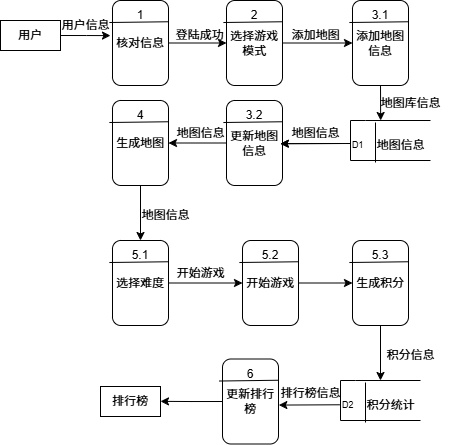

The diagram above was exported from draw.io. Its source (the exported page's mxGraphModel, read from the mxfile embedded in the PNG):
<mxGraphModel dx="951" dy="548" grid="1" gridSize="10" guides="1" tooltips="1" connect="1" arrows="1" fold="1" page="1" pageScale="1" pageWidth="827" pageHeight="1169" math="0" shadow="0">
  <root>
    <mxCell id="0" />
    <mxCell id="1" parent="0" />
    <mxCell id="vrB00UttcQjb6b9_yC6z-9" style="edgeStyle=orthogonalEdgeStyle;rounded=0;orthogonalLoop=1;jettySize=auto;html=1;exitX=1;exitY=0.5;exitDx=0;exitDy=0;entryX=-0.036;entryY=0.413;entryDx=0;entryDy=0;entryPerimeter=0;" edge="1" parent="1" source="vrB00UttcQjb6b9_yC6z-1" target="vrB00UttcQjb6b9_yC6z-2">
      <mxGeometry relative="1" as="geometry">
        <mxPoint x="290" y="315.1428571428571" as="targetPoint" />
      </mxGeometry>
    </mxCell>
    <mxCell id="vrB00UttcQjb6b9_yC6z-1" value="用户" style="rounded=0;whiteSpace=wrap;html=1;" vertex="1" parent="1">
      <mxGeometry x="190" y="300" width="60" height="30" as="geometry" />
    </mxCell>
    <mxCell id="vrB00UttcQjb6b9_yC6z-6" value="" style="group" vertex="1" connectable="0" parent="1">
      <mxGeometry x="300" y="280" width="60" height="85" as="geometry" />
    </mxCell>
    <mxCell id="vrB00UttcQjb6b9_yC6z-2" value="核对信息" style="rounded=1;whiteSpace=wrap;html=1;" vertex="1" parent="vrB00UttcQjb6b9_yC6z-6">
      <mxGeometry x="2" width="56" height="85" as="geometry" />
    </mxCell>
    <mxCell id="vrB00UttcQjb6b9_yC6z-4" value="1" style="text;html=1;align=center;verticalAlign=middle;whiteSpace=wrap;rounded=0;" vertex="1" parent="vrB00UttcQjb6b9_yC6z-6">
      <mxGeometry width="60" height="30" as="geometry" />
    </mxCell>
    <mxCell id="vrB00UttcQjb6b9_yC6z-3" value="" style="endArrow=none;html=1;rounded=0;entryX=1;entryY=0.25;entryDx=0;entryDy=0;exitX=-0.056;exitY=0.259;exitDx=0;exitDy=0;exitPerimeter=0;" edge="1" parent="vrB00UttcQjb6b9_yC6z-6" source="vrB00UttcQjb6b9_yC6z-2" target="vrB00UttcQjb6b9_yC6z-2">
      <mxGeometry width="50" height="50" relative="1" as="geometry">
        <mxPoint x="2" y="70" as="sourcePoint" />
        <mxPoint x="52" y="20" as="targetPoint" />
      </mxGeometry>
    </mxCell>
    <mxCell id="vrB00UttcQjb6b9_yC6z-5" style="edgeStyle=orthogonalEdgeStyle;rounded=0;orthogonalLoop=1;jettySize=auto;html=1;exitX=0.5;exitY=1;exitDx=0;exitDy=0;" edge="1" parent="vrB00UttcQjb6b9_yC6z-6" source="vrB00UttcQjb6b9_yC6z-4" target="vrB00UttcQjb6b9_yC6z-4">
      <mxGeometry relative="1" as="geometry" />
    </mxCell>
    <mxCell id="vrB00UttcQjb6b9_yC6z-10" value="用户信息" style="text;html=1;align=center;verticalAlign=middle;resizable=0;points=[];autosize=1;strokeColor=none;fillColor=none;" vertex="1" parent="1">
      <mxGeometry x="240" y="290" width="70" height="30" as="geometry" />
    </mxCell>
    <mxCell id="vrB00UttcQjb6b9_yC6z-11" value="" style="group" vertex="1" connectable="0" parent="1">
      <mxGeometry x="414" y="280" width="60" height="85" as="geometry" />
    </mxCell>
    <mxCell id="vrB00UttcQjb6b9_yC6z-12" value="选择游戏模式" style="rounded=1;whiteSpace=wrap;html=1;" vertex="1" parent="vrB00UttcQjb6b9_yC6z-11">
      <mxGeometry x="2" width="56" height="85" as="geometry" />
    </mxCell>
    <mxCell id="vrB00UttcQjb6b9_yC6z-13" value="2" style="text;html=1;align=center;verticalAlign=middle;whiteSpace=wrap;rounded=0;" vertex="1" parent="vrB00UttcQjb6b9_yC6z-11">
      <mxGeometry width="60" height="30" as="geometry" />
    </mxCell>
    <mxCell id="vrB00UttcQjb6b9_yC6z-14" value="" style="endArrow=none;html=1;rounded=0;entryX=1;entryY=0.25;entryDx=0;entryDy=0;exitX=-0.056;exitY=0.259;exitDx=0;exitDy=0;exitPerimeter=0;" edge="1" parent="vrB00UttcQjb6b9_yC6z-11" source="vrB00UttcQjb6b9_yC6z-12" target="vrB00UttcQjb6b9_yC6z-12">
      <mxGeometry width="50" height="50" relative="1" as="geometry">
        <mxPoint x="2" y="70" as="sourcePoint" />
        <mxPoint x="52" y="20" as="targetPoint" />
      </mxGeometry>
    </mxCell>
    <mxCell id="vrB00UttcQjb6b9_yC6z-15" style="edgeStyle=orthogonalEdgeStyle;rounded=0;orthogonalLoop=1;jettySize=auto;html=1;exitX=0.5;exitY=1;exitDx=0;exitDy=0;" edge="1" parent="vrB00UttcQjb6b9_yC6z-11" source="vrB00UttcQjb6b9_yC6z-13" target="vrB00UttcQjb6b9_yC6z-13">
      <mxGeometry relative="1" as="geometry" />
    </mxCell>
    <mxCell id="vrB00UttcQjb6b9_yC6z-16" style="edgeStyle=orthogonalEdgeStyle;rounded=0;orthogonalLoop=1;jettySize=auto;html=1;exitX=1;exitY=0.5;exitDx=0;exitDy=0;entryX=0;entryY=0.5;entryDx=0;entryDy=0;" edge="1" parent="1" source="vrB00UttcQjb6b9_yC6z-2" target="vrB00UttcQjb6b9_yC6z-12">
      <mxGeometry relative="1" as="geometry" />
    </mxCell>
    <mxCell id="vrB00UttcQjb6b9_yC6z-17" value="登陆成功" style="text;html=1;align=center;verticalAlign=middle;resizable=0;points=[];autosize=1;strokeColor=none;fillColor=none;" vertex="1" parent="1">
      <mxGeometry x="353.5" y="300" width="70" height="30" as="geometry" />
    </mxCell>
    <mxCell id="vrB00UttcQjb6b9_yC6z-18" value="" style="group" vertex="1" connectable="0" parent="1">
      <mxGeometry x="540" y="280" width="60" height="85" as="geometry" />
    </mxCell>
    <mxCell id="vrB00UttcQjb6b9_yC6z-34" style="edgeStyle=orthogonalEdgeStyle;rounded=0;orthogonalLoop=1;jettySize=auto;html=1;exitX=0.5;exitY=1;exitDx=0;exitDy=0;" edge="1" parent="vrB00UttcQjb6b9_yC6z-18" source="vrB00UttcQjb6b9_yC6z-19">
      <mxGeometry relative="1" as="geometry">
        <mxPoint x="30.14285714285711" y="120" as="targetPoint" />
      </mxGeometry>
    </mxCell>
    <mxCell id="vrB00UttcQjb6b9_yC6z-19" value="添加地图信息" style="rounded=1;whiteSpace=wrap;html=1;" vertex="1" parent="vrB00UttcQjb6b9_yC6z-18">
      <mxGeometry x="2" width="56" height="85" as="geometry" />
    </mxCell>
    <mxCell id="vrB00UttcQjb6b9_yC6z-20" value="3.1" style="text;html=1;align=center;verticalAlign=middle;whiteSpace=wrap;rounded=0;" vertex="1" parent="vrB00UttcQjb6b9_yC6z-18">
      <mxGeometry width="60" height="30" as="geometry" />
    </mxCell>
    <mxCell id="vrB00UttcQjb6b9_yC6z-21" value="" style="endArrow=none;html=1;rounded=0;entryX=1;entryY=0.25;entryDx=0;entryDy=0;exitX=-0.056;exitY=0.259;exitDx=0;exitDy=0;exitPerimeter=0;" edge="1" parent="vrB00UttcQjb6b9_yC6z-18" source="vrB00UttcQjb6b9_yC6z-19" target="vrB00UttcQjb6b9_yC6z-19">
      <mxGeometry width="50" height="50" relative="1" as="geometry">
        <mxPoint x="2" y="70" as="sourcePoint" />
        <mxPoint x="52" y="20" as="targetPoint" />
      </mxGeometry>
    </mxCell>
    <mxCell id="vrB00UttcQjb6b9_yC6z-22" style="edgeStyle=orthogonalEdgeStyle;rounded=0;orthogonalLoop=1;jettySize=auto;html=1;exitX=0.5;exitY=1;exitDx=0;exitDy=0;" edge="1" parent="vrB00UttcQjb6b9_yC6z-18" source="vrB00UttcQjb6b9_yC6z-20" target="vrB00UttcQjb6b9_yC6z-20">
      <mxGeometry relative="1" as="geometry" />
    </mxCell>
    <mxCell id="vrB00UttcQjb6b9_yC6z-23" style="edgeStyle=orthogonalEdgeStyle;rounded=0;orthogonalLoop=1;jettySize=auto;html=1;exitX=1;exitY=0.5;exitDx=0;exitDy=0;entryX=0;entryY=0.5;entryDx=0;entryDy=0;" edge="1" parent="1" source="vrB00UttcQjb6b9_yC6z-12" target="vrB00UttcQjb6b9_yC6z-19">
      <mxGeometry relative="1" as="geometry" />
    </mxCell>
    <mxCell id="vrB00UttcQjb6b9_yC6z-24" value="添加地图" style="text;html=1;align=center;verticalAlign=middle;resizable=0;points=[];autosize=1;strokeColor=none;fillColor=none;" vertex="1" parent="1">
      <mxGeometry x="470" y="300" width="70" height="30" as="geometry" />
    </mxCell>
    <mxCell id="vrB00UttcQjb6b9_yC6z-35" value="" style="group" vertex="1" connectable="0" parent="1">
      <mxGeometry x="414" y="380" width="60" height="85" as="geometry" />
    </mxCell>
    <mxCell id="vrB00UttcQjb6b9_yC6z-37" value="更新地图信息" style="rounded=1;whiteSpace=wrap;html=1;" vertex="1" parent="vrB00UttcQjb6b9_yC6z-35">
      <mxGeometry x="2" width="56" height="85" as="geometry" />
    </mxCell>
    <mxCell id="vrB00UttcQjb6b9_yC6z-38" value="3.2" style="text;html=1;align=center;verticalAlign=middle;whiteSpace=wrap;rounded=0;" vertex="1" parent="vrB00UttcQjb6b9_yC6z-35">
      <mxGeometry width="60" height="30" as="geometry" />
    </mxCell>
    <mxCell id="vrB00UttcQjb6b9_yC6z-39" value="" style="endArrow=none;html=1;rounded=0;entryX=1;entryY=0.25;entryDx=0;entryDy=0;exitX=-0.056;exitY=0.259;exitDx=0;exitDy=0;exitPerimeter=0;" edge="1" parent="vrB00UttcQjb6b9_yC6z-35" source="vrB00UttcQjb6b9_yC6z-37" target="vrB00UttcQjb6b9_yC6z-37">
      <mxGeometry width="50" height="50" relative="1" as="geometry">
        <mxPoint x="2" y="70" as="sourcePoint" />
        <mxPoint x="52" y="20" as="targetPoint" />
      </mxGeometry>
    </mxCell>
    <mxCell id="vrB00UttcQjb6b9_yC6z-40" style="edgeStyle=orthogonalEdgeStyle;rounded=0;orthogonalLoop=1;jettySize=auto;html=1;exitX=0.5;exitY=1;exitDx=0;exitDy=0;" edge="1" parent="vrB00UttcQjb6b9_yC6z-35" source="vrB00UttcQjb6b9_yC6z-38" target="vrB00UttcQjb6b9_yC6z-38">
      <mxGeometry relative="1" as="geometry" />
    </mxCell>
    <mxCell id="vrB00UttcQjb6b9_yC6z-41" value="" style="endArrow=classic;html=1;rounded=0;entryX=0.962;entryY=0.508;entryDx=0;entryDy=0;entryPerimeter=0;" edge="1" parent="1" target="vrB00UttcQjb6b9_yC6z-37">
      <mxGeometry width="50" height="50" relative="1" as="geometry">
        <mxPoint x="530" y="423" as="sourcePoint" />
        <mxPoint x="470" y="420" as="targetPoint" />
      </mxGeometry>
    </mxCell>
    <mxCell id="vrB00UttcQjb6b9_yC6z-44" value="" style="endArrow=classic;html=1;rounded=0;entryX=0.962;entryY=0.508;entryDx=0;entryDy=0;entryPerimeter=0;" edge="1" parent="1" target="vrB00UttcQjb6b9_yC6z-37">
      <mxGeometry width="50" height="50" relative="1" as="geometry">
        <mxPoint x="540" y="423" as="sourcePoint" />
        <mxPoint x="470" y="423" as="targetPoint" />
      </mxGeometry>
    </mxCell>
    <mxCell id="vrB00UttcQjb6b9_yC6z-45" value="" style="group" vertex="1" connectable="0" parent="1">
      <mxGeometry x="540" y="400" width="85" height="42" as="geometry" />
    </mxCell>
    <mxCell id="vrB00UttcQjb6b9_yC6z-25" value="" style="endArrow=none;html=1;rounded=0;" edge="1" parent="vrB00UttcQjb6b9_yC6z-45">
      <mxGeometry width="50" height="50" relative="1" as="geometry">
        <mxPoint x="80" y="40" as="sourcePoint" />
        <mxPoint x="80" as="targetPoint" />
        <Array as="points">
          <mxPoint y="40" />
          <mxPoint />
          <mxPoint x="15" />
        </Array>
      </mxGeometry>
    </mxCell>
    <mxCell id="vrB00UttcQjb6b9_yC6z-26" value="" style="endArrow=none;html=1;rounded=0;" edge="1" parent="vrB00UttcQjb6b9_yC6z-45">
      <mxGeometry width="50" height="50" relative="1" as="geometry">
        <mxPoint x="25" y="42" as="sourcePoint" />
        <mxPoint x="25" y="2" as="targetPoint" />
      </mxGeometry>
    </mxCell>
    <mxCell id="vrB00UttcQjb6b9_yC6z-32" value="地图信息" style="text;html=1;align=center;verticalAlign=middle;resizable=0;points=[];autosize=1;strokeColor=none;fillColor=none;" vertex="1" parent="vrB00UttcQjb6b9_yC6z-45">
      <mxGeometry x="15" y="10" width="70" height="30" as="geometry" />
    </mxCell>
    <mxCell id="vrB00UttcQjb6b9_yC6z-43" value="D1" style="text;html=1;align=left;verticalAlign=middle;resizable=0;points=[];autosize=1;strokeColor=none;fillColor=none;fontSize=9;" vertex="1" parent="vrB00UttcQjb6b9_yC6z-45">
      <mxGeometry y="14.5" width="40" height="20" as="geometry" />
    </mxCell>
    <mxCell id="vrB00UttcQjb6b9_yC6z-47" value="" style="group" vertex="1" connectable="0" parent="1">
      <mxGeometry x="300" y="380" width="60" height="85" as="geometry" />
    </mxCell>
    <mxCell id="vrB00UttcQjb6b9_yC6z-48" value="生成地图" style="rounded=1;whiteSpace=wrap;html=1;" vertex="1" parent="vrB00UttcQjb6b9_yC6z-47">
      <mxGeometry x="2" width="56" height="85" as="geometry" />
    </mxCell>
    <mxCell id="vrB00UttcQjb6b9_yC6z-49" value="4" style="text;html=1;align=center;verticalAlign=middle;whiteSpace=wrap;rounded=0;" vertex="1" parent="vrB00UttcQjb6b9_yC6z-47">
      <mxGeometry width="60" height="30" as="geometry" />
    </mxCell>
    <mxCell id="vrB00UttcQjb6b9_yC6z-50" value="" style="endArrow=none;html=1;rounded=0;entryX=1;entryY=0.25;entryDx=0;entryDy=0;exitX=-0.056;exitY=0.259;exitDx=0;exitDy=0;exitPerimeter=0;" edge="1" parent="vrB00UttcQjb6b9_yC6z-47" source="vrB00UttcQjb6b9_yC6z-48" target="vrB00UttcQjb6b9_yC6z-48">
      <mxGeometry width="50" height="50" relative="1" as="geometry">
        <mxPoint x="2" y="70" as="sourcePoint" />
        <mxPoint x="52" y="20" as="targetPoint" />
      </mxGeometry>
    </mxCell>
    <mxCell id="vrB00UttcQjb6b9_yC6z-51" style="edgeStyle=orthogonalEdgeStyle;rounded=0;orthogonalLoop=1;jettySize=auto;html=1;exitX=0.5;exitY=1;exitDx=0;exitDy=0;" edge="1" parent="vrB00UttcQjb6b9_yC6z-47" source="vrB00UttcQjb6b9_yC6z-49" target="vrB00UttcQjb6b9_yC6z-49">
      <mxGeometry relative="1" as="geometry" />
    </mxCell>
    <mxCell id="vrB00UttcQjb6b9_yC6z-52" value="地图信息" style="text;html=1;align=center;verticalAlign=middle;resizable=0;points=[];autosize=1;strokeColor=none;fillColor=none;" vertex="1" parent="1">
      <mxGeometry x="470" y="398" width="70" height="30" as="geometry" />
    </mxCell>
    <mxCell id="vrB00UttcQjb6b9_yC6z-53" style="edgeStyle=orthogonalEdgeStyle;rounded=0;orthogonalLoop=1;jettySize=auto;html=1;exitX=0;exitY=0.5;exitDx=0;exitDy=0;" edge="1" parent="1" source="vrB00UttcQjb6b9_yC6z-37" target="vrB00UttcQjb6b9_yC6z-48">
      <mxGeometry relative="1" as="geometry" />
    </mxCell>
    <mxCell id="vrB00UttcQjb6b9_yC6z-54" value="地图信息" style="text;html=1;align=center;verticalAlign=middle;resizable=0;points=[];autosize=1;strokeColor=none;fillColor=none;" vertex="1" parent="1">
      <mxGeometry x="355" y="398" width="70" height="30" as="geometry" />
    </mxCell>
    <mxCell id="vrB00UttcQjb6b9_yC6z-55" value="地图库信息" style="text;html=1;align=center;verticalAlign=middle;resizable=0;points=[];autosize=1;strokeColor=none;fillColor=none;" vertex="1" parent="1">
      <mxGeometry x="560" y="368" width="80" height="30" as="geometry" />
    </mxCell>
    <mxCell id="vrB00UttcQjb6b9_yC6z-56" value="" style="group" vertex="1" connectable="0" parent="1">
      <mxGeometry x="300" y="520" width="60" height="85" as="geometry" />
    </mxCell>
    <mxCell id="vrB00UttcQjb6b9_yC6z-57" value="选择难度" style="rounded=1;whiteSpace=wrap;html=1;" vertex="1" parent="vrB00UttcQjb6b9_yC6z-56">
      <mxGeometry x="2" width="56" height="85" as="geometry" />
    </mxCell>
    <mxCell id="vrB00UttcQjb6b9_yC6z-58" value="5.1" style="text;html=1;align=center;verticalAlign=middle;whiteSpace=wrap;rounded=0;" vertex="1" parent="vrB00UttcQjb6b9_yC6z-56">
      <mxGeometry width="60" height="30" as="geometry" />
    </mxCell>
    <mxCell id="vrB00UttcQjb6b9_yC6z-59" value="" style="endArrow=none;html=1;rounded=0;entryX=1;entryY=0.25;entryDx=0;entryDy=0;exitX=-0.056;exitY=0.259;exitDx=0;exitDy=0;exitPerimeter=0;" edge="1" parent="vrB00UttcQjb6b9_yC6z-56" source="vrB00UttcQjb6b9_yC6z-57" target="vrB00UttcQjb6b9_yC6z-57">
      <mxGeometry width="50" height="50" relative="1" as="geometry">
        <mxPoint x="2" y="70" as="sourcePoint" />
        <mxPoint x="52" y="20" as="targetPoint" />
      </mxGeometry>
    </mxCell>
    <mxCell id="vrB00UttcQjb6b9_yC6z-60" style="edgeStyle=orthogonalEdgeStyle;rounded=0;orthogonalLoop=1;jettySize=auto;html=1;exitX=0.5;exitY=1;exitDx=0;exitDy=0;" edge="1" parent="vrB00UttcQjb6b9_yC6z-56" source="vrB00UttcQjb6b9_yC6z-58" target="vrB00UttcQjb6b9_yC6z-58">
      <mxGeometry relative="1" as="geometry" />
    </mxCell>
    <mxCell id="vrB00UttcQjb6b9_yC6z-61" style="edgeStyle=orthogonalEdgeStyle;rounded=0;orthogonalLoop=1;jettySize=auto;html=1;exitX=0.5;exitY=1;exitDx=0;exitDy=0;" edge="1" parent="1" source="vrB00UttcQjb6b9_yC6z-48" target="vrB00UttcQjb6b9_yC6z-58">
      <mxGeometry relative="1" as="geometry" />
    </mxCell>
    <mxCell id="vrB00UttcQjb6b9_yC6z-62" value="地图信息" style="text;html=1;align=center;verticalAlign=middle;resizable=0;points=[];autosize=1;strokeColor=none;fillColor=none;" vertex="1" parent="1">
      <mxGeometry x="320" y="480" width="70" height="30" as="geometry" />
    </mxCell>
    <mxCell id="vrB00UttcQjb6b9_yC6z-63" value="" style="group" vertex="1" connectable="0" parent="1">
      <mxGeometry x="430" y="520" width="60" height="85" as="geometry" />
    </mxCell>
    <mxCell id="vrB00UttcQjb6b9_yC6z-64" value="开始游戏" style="rounded=1;whiteSpace=wrap;html=1;" vertex="1" parent="vrB00UttcQjb6b9_yC6z-63">
      <mxGeometry x="2" width="56" height="85" as="geometry" />
    </mxCell>
    <mxCell id="vrB00UttcQjb6b9_yC6z-65" value="5.2" style="text;html=1;align=center;verticalAlign=middle;whiteSpace=wrap;rounded=0;" vertex="1" parent="vrB00UttcQjb6b9_yC6z-63">
      <mxGeometry width="60" height="30" as="geometry" />
    </mxCell>
    <mxCell id="vrB00UttcQjb6b9_yC6z-66" value="" style="endArrow=none;html=1;rounded=0;entryX=1;entryY=0.25;entryDx=0;entryDy=0;exitX=-0.056;exitY=0.259;exitDx=0;exitDy=0;exitPerimeter=0;" edge="1" parent="vrB00UttcQjb6b9_yC6z-63" source="vrB00UttcQjb6b9_yC6z-64" target="vrB00UttcQjb6b9_yC6z-64">
      <mxGeometry width="50" height="50" relative="1" as="geometry">
        <mxPoint x="2" y="70" as="sourcePoint" />
        <mxPoint x="52" y="20" as="targetPoint" />
      </mxGeometry>
    </mxCell>
    <mxCell id="vrB00UttcQjb6b9_yC6z-67" style="edgeStyle=orthogonalEdgeStyle;rounded=0;orthogonalLoop=1;jettySize=auto;html=1;exitX=0.5;exitY=1;exitDx=0;exitDy=0;" edge="1" parent="vrB00UttcQjb6b9_yC6z-63" source="vrB00UttcQjb6b9_yC6z-65" target="vrB00UttcQjb6b9_yC6z-65">
      <mxGeometry relative="1" as="geometry" />
    </mxCell>
    <mxCell id="vrB00UttcQjb6b9_yC6z-68" style="edgeStyle=orthogonalEdgeStyle;rounded=0;orthogonalLoop=1;jettySize=auto;html=1;exitX=1;exitY=0.5;exitDx=0;exitDy=0;entryX=0;entryY=0.5;entryDx=0;entryDy=0;" edge="1" parent="1" source="vrB00UttcQjb6b9_yC6z-57" target="vrB00UttcQjb6b9_yC6z-64">
      <mxGeometry relative="1" as="geometry" />
    </mxCell>
    <mxCell id="vrB00UttcQjb6b9_yC6z-69" value="开始游戏" style="text;html=1;align=center;verticalAlign=middle;resizable=0;points=[];autosize=1;strokeColor=none;fillColor=none;" vertex="1" parent="1">
      <mxGeometry x="355" y="538" width="70" height="30" as="geometry" />
    </mxCell>
    <mxCell id="vrB00UttcQjb6b9_yC6z-70" value="" style="group" vertex="1" connectable="0" parent="1">
      <mxGeometry x="540" y="520" width="60" height="85" as="geometry" />
    </mxCell>
    <mxCell id="vrB00UttcQjb6b9_yC6z-71" value="生成积分" style="rounded=1;whiteSpace=wrap;html=1;" vertex="1" parent="vrB00UttcQjb6b9_yC6z-70">
      <mxGeometry x="2" width="56" height="85" as="geometry" />
    </mxCell>
    <mxCell id="vrB00UttcQjb6b9_yC6z-72" value="5.3" style="text;html=1;align=center;verticalAlign=middle;whiteSpace=wrap;rounded=0;" vertex="1" parent="vrB00UttcQjb6b9_yC6z-70">
      <mxGeometry width="60" height="30" as="geometry" />
    </mxCell>
    <mxCell id="vrB00UttcQjb6b9_yC6z-73" value="" style="endArrow=none;html=1;rounded=0;entryX=1;entryY=0.25;entryDx=0;entryDy=0;exitX=-0.056;exitY=0.259;exitDx=0;exitDy=0;exitPerimeter=0;" edge="1" parent="vrB00UttcQjb6b9_yC6z-70" source="vrB00UttcQjb6b9_yC6z-71" target="vrB00UttcQjb6b9_yC6z-71">
      <mxGeometry width="50" height="50" relative="1" as="geometry">
        <mxPoint x="2" y="70" as="sourcePoint" />
        <mxPoint x="52" y="20" as="targetPoint" />
      </mxGeometry>
    </mxCell>
    <mxCell id="vrB00UttcQjb6b9_yC6z-74" style="edgeStyle=orthogonalEdgeStyle;rounded=0;orthogonalLoop=1;jettySize=auto;html=1;exitX=0.5;exitY=1;exitDx=0;exitDy=0;" edge="1" parent="vrB00UttcQjb6b9_yC6z-70" source="vrB00UttcQjb6b9_yC6z-72" target="vrB00UttcQjb6b9_yC6z-72">
      <mxGeometry relative="1" as="geometry" />
    </mxCell>
    <mxCell id="vrB00UttcQjb6b9_yC6z-75" style="edgeStyle=orthogonalEdgeStyle;rounded=0;orthogonalLoop=1;jettySize=auto;html=1;exitX=1;exitY=0.5;exitDx=0;exitDy=0;entryX=0;entryY=0.5;entryDx=0;entryDy=0;" edge="1" parent="1" source="vrB00UttcQjb6b9_yC6z-64" target="vrB00UttcQjb6b9_yC6z-71">
      <mxGeometry relative="1" as="geometry" />
    </mxCell>
    <mxCell id="vrB00UttcQjb6b9_yC6z-76" value="" style="group" vertex="1" connectable="0" parent="1">
      <mxGeometry x="530" y="660" width="85" height="42" as="geometry" />
    </mxCell>
    <mxCell id="vrB00UttcQjb6b9_yC6z-77" value="" style="endArrow=none;html=1;rounded=0;" edge="1" parent="vrB00UttcQjb6b9_yC6z-76">
      <mxGeometry width="50" height="50" relative="1" as="geometry">
        <mxPoint x="80" y="40" as="sourcePoint" />
        <mxPoint x="80" as="targetPoint" />
        <Array as="points">
          <mxPoint y="40" />
          <mxPoint />
          <mxPoint x="15" />
        </Array>
      </mxGeometry>
    </mxCell>
    <mxCell id="vrB00UttcQjb6b9_yC6z-78" value="" style="endArrow=none;html=1;rounded=0;" edge="1" parent="vrB00UttcQjb6b9_yC6z-76">
      <mxGeometry width="50" height="50" relative="1" as="geometry">
        <mxPoint x="25" y="42" as="sourcePoint" />
        <mxPoint x="25" y="2" as="targetPoint" />
      </mxGeometry>
    </mxCell>
    <mxCell id="vrB00UttcQjb6b9_yC6z-79" value="积分统计" style="text;html=1;align=center;verticalAlign=middle;resizable=0;points=[];autosize=1;strokeColor=none;fillColor=none;" vertex="1" parent="vrB00UttcQjb6b9_yC6z-76">
      <mxGeometry x="15" y="10" width="70" height="30" as="geometry" />
    </mxCell>
    <mxCell id="vrB00UttcQjb6b9_yC6z-80" value="D2" style="text;html=1;align=left;verticalAlign=middle;resizable=0;points=[];autosize=1;strokeColor=none;fillColor=none;fontSize=9;" vertex="1" parent="vrB00UttcQjb6b9_yC6z-76">
      <mxGeometry y="14.5" width="40" height="20" as="geometry" />
    </mxCell>
    <mxCell id="vrB00UttcQjb6b9_yC6z-81" value="" style="endArrow=classic;html=1;rounded=0;exitX=0.5;exitY=1;exitDx=0;exitDy=0;" edge="1" parent="1" source="vrB00UttcQjb6b9_yC6z-71">
      <mxGeometry width="50" height="50" relative="1" as="geometry">
        <mxPoint x="380" y="700" as="sourcePoint" />
        <mxPoint x="570" y="660" as="targetPoint" />
      </mxGeometry>
    </mxCell>
    <mxCell id="vrB00UttcQjb6b9_yC6z-82" value="积分信息" style="text;html=1;align=center;verticalAlign=middle;resizable=0;points=[];autosize=1;strokeColor=none;fillColor=none;" vertex="1" parent="1">
      <mxGeometry x="565" y="620" width="70" height="30" as="geometry" />
    </mxCell>
    <mxCell id="vrB00UttcQjb6b9_yC6z-83" value="" style="group" vertex="1" connectable="0" parent="1">
      <mxGeometry x="410" y="638.5" width="60" height="85" as="geometry" />
    </mxCell>
    <mxCell id="vrB00UttcQjb6b9_yC6z-92" style="edgeStyle=orthogonalEdgeStyle;rounded=0;orthogonalLoop=1;jettySize=auto;html=1;exitX=0;exitY=0.5;exitDx=0;exitDy=0;" edge="1" parent="vrB00UttcQjb6b9_yC6z-83" source="vrB00UttcQjb6b9_yC6z-84">
      <mxGeometry relative="1" as="geometry">
        <mxPoint x="-60" y="42.35714285714289" as="targetPoint" />
      </mxGeometry>
    </mxCell>
    <mxCell id="vrB00UttcQjb6b9_yC6z-84" value="更新排行榜" style="rounded=1;whiteSpace=wrap;html=1;" vertex="1" parent="vrB00UttcQjb6b9_yC6z-83">
      <mxGeometry x="2" width="56" height="85" as="geometry" />
    </mxCell>
    <mxCell id="vrB00UttcQjb6b9_yC6z-85" value="6" style="text;html=1;align=center;verticalAlign=middle;whiteSpace=wrap;rounded=0;" vertex="1" parent="vrB00UttcQjb6b9_yC6z-83">
      <mxGeometry width="60" height="30" as="geometry" />
    </mxCell>
    <mxCell id="vrB00UttcQjb6b9_yC6z-86" value="" style="endArrow=none;html=1;rounded=0;entryX=1;entryY=0.25;entryDx=0;entryDy=0;exitX=-0.056;exitY=0.259;exitDx=0;exitDy=0;exitPerimeter=0;" edge="1" parent="vrB00UttcQjb6b9_yC6z-83" source="vrB00UttcQjb6b9_yC6z-84" target="vrB00UttcQjb6b9_yC6z-84">
      <mxGeometry width="50" height="50" relative="1" as="geometry">
        <mxPoint x="2" y="70" as="sourcePoint" />
        <mxPoint x="52" y="20" as="targetPoint" />
      </mxGeometry>
    </mxCell>
    <mxCell id="vrB00UttcQjb6b9_yC6z-87" style="edgeStyle=orthogonalEdgeStyle;rounded=0;orthogonalLoop=1;jettySize=auto;html=1;exitX=0.5;exitY=1;exitDx=0;exitDy=0;" edge="1" parent="vrB00UttcQjb6b9_yC6z-83" source="vrB00UttcQjb6b9_yC6z-85" target="vrB00UttcQjb6b9_yC6z-85">
      <mxGeometry relative="1" as="geometry" />
    </mxCell>
    <mxCell id="vrB00UttcQjb6b9_yC6z-88" value="" style="endArrow=classic;html=1;rounded=0;exitX=-0.021;exitY=0.489;exitDx=0;exitDy=0;exitPerimeter=0;entryX=1.006;entryY=0.542;entryDx=0;entryDy=0;entryPerimeter=0;" edge="1" parent="1" source="vrB00UttcQjb6b9_yC6z-80" target="vrB00UttcQjb6b9_yC6z-84">
      <mxGeometry width="50" height="50" relative="1" as="geometry">
        <mxPoint x="460" y="740" as="sourcePoint" />
        <mxPoint x="450" y="690" as="targetPoint" />
      </mxGeometry>
    </mxCell>
    <mxCell id="vrB00UttcQjb6b9_yC6z-90" value="排行榜信息" style="text;html=1;align=center;verticalAlign=middle;resizable=0;points=[];autosize=1;strokeColor=none;fillColor=none;" vertex="1" parent="1">
      <mxGeometry x="460" y="658" width="80" height="30" as="geometry" />
    </mxCell>
    <mxCell id="vrB00UttcQjb6b9_yC6z-91" value="排行榜" style="rounded=0;whiteSpace=wrap;html=1;" vertex="1" parent="1">
      <mxGeometry x="290" y="666" width="60" height="30" as="geometry" />
    </mxCell>
  </root>
</mxGraphModel>